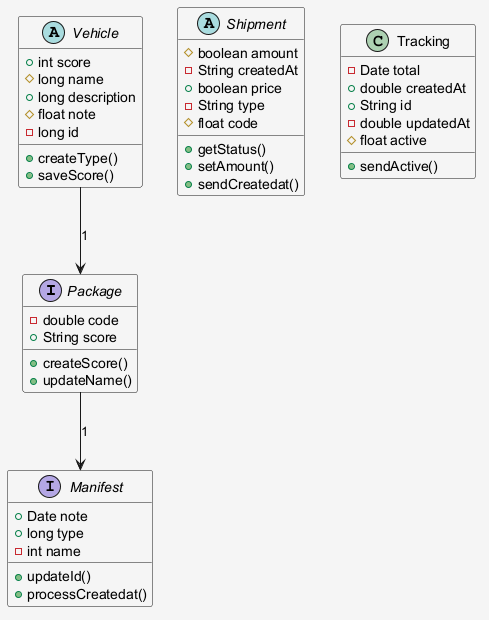

The diagram above was rendered by PlantUML. Its source (embedded in the PNG):
@startuml
skinparam shadowing false
skinparam backgroundColor #F5F5F5
interface Package {
  -double code
  +String score
  +createScore()
  +updateName()
}
abstract class Vehicle {
  +int score
  #long name
  +long description
  #float note
  -long id
  +createType()
  +saveScore()
}
interface Manifest {
  +Date note
  +long type
  -int name
  +updateId()
  +processCreatedat()
}
abstract class Shipment {
  #boolean amount
  -String createdAt
  +boolean price
  -String type
  #float code
  +getStatus()
  +setAmount()
  +sendCreatedat()
}
class Tracking {
  -Date total
  +double createdAt
  +String id
  -double updatedAt
  #float active
  +sendActive()
}
Package --> Manifest : "1"
Vehicle --> Package : "1"
@enduml